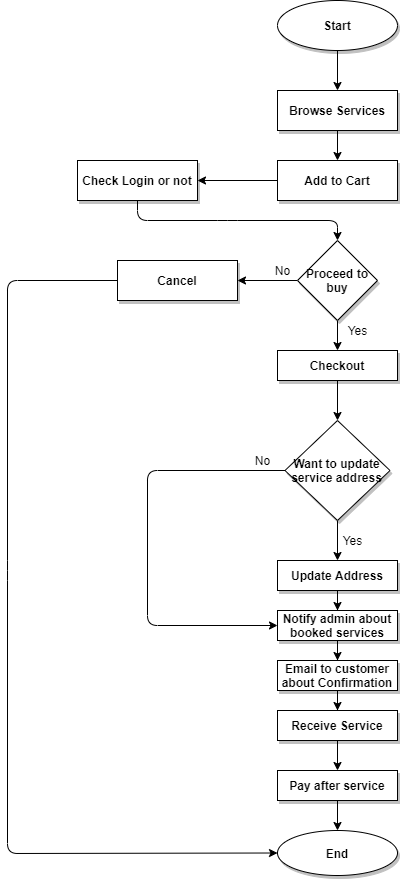

The diagram above was exported from draw.io. Its source (the exported page's mxGraphModel, read from the mxfile embedded in the PNG):
<mxGraphModel dx="1321" dy="677" grid="1" gridSize="10" guides="1" tooltips="1" connect="1" arrows="1" fold="1" page="1" pageScale="1" pageWidth="1654" pageHeight="2336" math="0" shadow="0">
  <root>
    <mxCell id="0" />
    <mxCell id="1" parent="0" />
    <mxCell id="aQhtyGBe-dK7uh0r3-Ep-1" value="" style="edgeStyle=orthogonalEdgeStyle;rounded=0;orthogonalLoop=1;jettySize=auto;html=1;" edge="1" parent="1" source="aQhtyGBe-dK7uh0r3-Ep-2" target="aQhtyGBe-dK7uh0r3-Ep-4">
      <mxGeometry relative="1" as="geometry" />
    </mxCell>
    <mxCell id="aQhtyGBe-dK7uh0r3-Ep-2" value="Start" style="ellipse;whiteSpace=wrap;html=1;fontStyle=1;shadow=1;" vertex="1" parent="1">
      <mxGeometry x="330" y="150" width="120" height="50" as="geometry" />
    </mxCell>
    <mxCell id="aQhtyGBe-dK7uh0r3-Ep-3" value="" style="edgeStyle=orthogonalEdgeStyle;rounded=0;orthogonalLoop=1;jettySize=auto;html=1;" edge="1" parent="1" source="aQhtyGBe-dK7uh0r3-Ep-4" target="aQhtyGBe-dK7uh0r3-Ep-6">
      <mxGeometry relative="1" as="geometry" />
    </mxCell>
    <mxCell id="aQhtyGBe-dK7uh0r3-Ep-4" value="Browse Services" style="whiteSpace=wrap;html=1;shadow=1;fontStyle=1" vertex="1" parent="1">
      <mxGeometry x="330" y="240" width="120" height="40" as="geometry" />
    </mxCell>
    <mxCell id="aQhtyGBe-dK7uh0r3-Ep-5" value="" style="edgeStyle=orthogonalEdgeStyle;rounded=0;orthogonalLoop=1;jettySize=auto;html=1;" edge="1" parent="1" source="aQhtyGBe-dK7uh0r3-Ep-6" target="aQhtyGBe-dK7uh0r3-Ep-25">
      <mxGeometry relative="1" as="geometry" />
    </mxCell>
    <mxCell id="aQhtyGBe-dK7uh0r3-Ep-6" value="Add to Cart" style="whiteSpace=wrap;html=1;shadow=1;fontStyle=1" vertex="1" parent="1">
      <mxGeometry x="330" y="310" width="120" height="40" as="geometry" />
    </mxCell>
    <mxCell id="aQhtyGBe-dK7uh0r3-Ep-7" value="" style="edgeStyle=orthogonalEdgeStyle;rounded=0;orthogonalLoop=1;jettySize=auto;html=1;" edge="1" parent="1" source="aQhtyGBe-dK7uh0r3-Ep-9" target="aQhtyGBe-dK7uh0r3-Ep-11">
      <mxGeometry relative="1" as="geometry" />
    </mxCell>
    <mxCell id="aQhtyGBe-dK7uh0r3-Ep-8" value="" style="edgeStyle=orthogonalEdgeStyle;rounded=0;orthogonalLoop=1;jettySize=auto;html=1;" edge="1" parent="1" source="aQhtyGBe-dK7uh0r3-Ep-9" target="aQhtyGBe-dK7uh0r3-Ep-31">
      <mxGeometry relative="1" as="geometry" />
    </mxCell>
    <mxCell id="aQhtyGBe-dK7uh0r3-Ep-9" value="Proceed to buy" style="rhombus;whiteSpace=wrap;html=1;shadow=1;fontStyle=1;strokeWidth=1;" vertex="1" parent="1">
      <mxGeometry x="350" y="390" width="80" height="80" as="geometry" />
    </mxCell>
    <mxCell id="aQhtyGBe-dK7uh0r3-Ep-10" value="" style="edgeStyle=orthogonalEdgeStyle;rounded=0;orthogonalLoop=1;jettySize=auto;html=1;" edge="1" parent="1" source="aQhtyGBe-dK7uh0r3-Ep-11" target="aQhtyGBe-dK7uh0r3-Ep-13">
      <mxGeometry relative="1" as="geometry" />
    </mxCell>
    <mxCell id="aQhtyGBe-dK7uh0r3-Ep-11" value="Checkout" style="whiteSpace=wrap;html=1;shadow=1;fontStyle=1" vertex="1" parent="1">
      <mxGeometry x="330" y="500" width="120" height="30" as="geometry" />
    </mxCell>
    <mxCell id="aQhtyGBe-dK7uh0r3-Ep-12" value="" style="edgeStyle=orthogonalEdgeStyle;rounded=0;orthogonalLoop=1;jettySize=auto;html=1;" edge="1" parent="1" source="aQhtyGBe-dK7uh0r3-Ep-13" target="aQhtyGBe-dK7uh0r3-Ep-15">
      <mxGeometry relative="1" as="geometry" />
    </mxCell>
    <mxCell id="aQhtyGBe-dK7uh0r3-Ep-13" value="Want to update service address" style="rhombus;whiteSpace=wrap;html=1;shadow=1;fontStyle=1" vertex="1" parent="1">
      <mxGeometry x="337.5" y="570" width="105" height="100" as="geometry" />
    </mxCell>
    <mxCell id="aQhtyGBe-dK7uh0r3-Ep-14" value="" style="edgeStyle=orthogonalEdgeStyle;rounded=0;orthogonalLoop=1;jettySize=auto;html=1;" edge="1" parent="1" source="aQhtyGBe-dK7uh0r3-Ep-15" target="aQhtyGBe-dK7uh0r3-Ep-17">
      <mxGeometry relative="1" as="geometry" />
    </mxCell>
    <mxCell id="aQhtyGBe-dK7uh0r3-Ep-15" value="Update Address" style="whiteSpace=wrap;html=1;shadow=1;fontStyle=1;" vertex="1" parent="1">
      <mxGeometry x="330" y="710" width="120" height="30" as="geometry" />
    </mxCell>
    <mxCell id="aQhtyGBe-dK7uh0r3-Ep-16" value="" style="edgeStyle=orthogonalEdgeStyle;rounded=0;orthogonalLoop=1;jettySize=auto;html=1;" edge="1" parent="1" source="aQhtyGBe-dK7uh0r3-Ep-17" target="aQhtyGBe-dK7uh0r3-Ep-19">
      <mxGeometry relative="1" as="geometry" />
    </mxCell>
    <mxCell id="aQhtyGBe-dK7uh0r3-Ep-17" value="Notify admin about booked services" style="whiteSpace=wrap;html=1;shadow=1;fontStyle=1;" vertex="1" parent="1">
      <mxGeometry x="330" y="760" width="120" height="30" as="geometry" />
    </mxCell>
    <mxCell id="aQhtyGBe-dK7uh0r3-Ep-18" value="" style="edgeStyle=orthogonalEdgeStyle;rounded=0;orthogonalLoop=1;jettySize=auto;html=1;" edge="1" parent="1" source="aQhtyGBe-dK7uh0r3-Ep-19" target="aQhtyGBe-dK7uh0r3-Ep-21">
      <mxGeometry relative="1" as="geometry" />
    </mxCell>
    <mxCell id="aQhtyGBe-dK7uh0r3-Ep-19" value="Email to customer about Confirmation" style="whiteSpace=wrap;html=1;shadow=1;fontStyle=1;" vertex="1" parent="1">
      <mxGeometry x="330" y="810" width="120" height="30" as="geometry" />
    </mxCell>
    <mxCell id="aQhtyGBe-dK7uh0r3-Ep-20" value="" style="edgeStyle=orthogonalEdgeStyle;rounded=0;orthogonalLoop=1;jettySize=auto;html=1;" edge="1" parent="1" source="aQhtyGBe-dK7uh0r3-Ep-21" target="aQhtyGBe-dK7uh0r3-Ep-23">
      <mxGeometry relative="1" as="geometry" />
    </mxCell>
    <mxCell id="aQhtyGBe-dK7uh0r3-Ep-21" value="Receive Service" style="whiteSpace=wrap;html=1;fontStyle=1;shadow=1;" vertex="1" parent="1">
      <mxGeometry x="330" y="860" width="120" height="30" as="geometry" />
    </mxCell>
    <mxCell id="aQhtyGBe-dK7uh0r3-Ep-22" value="" style="edgeStyle=orthogonalEdgeStyle;rounded=0;orthogonalLoop=1;jettySize=auto;html=1;" edge="1" parent="1" source="aQhtyGBe-dK7uh0r3-Ep-23" target="aQhtyGBe-dK7uh0r3-Ep-24">
      <mxGeometry relative="1" as="geometry" />
    </mxCell>
    <mxCell id="aQhtyGBe-dK7uh0r3-Ep-23" value="Pay after service" style="whiteSpace=wrap;html=1;shadow=1;fontStyle=1;" vertex="1" parent="1">
      <mxGeometry x="330" y="920" width="120" height="30" as="geometry" />
    </mxCell>
    <mxCell id="aQhtyGBe-dK7uh0r3-Ep-24" value="End" style="ellipse;whiteSpace=wrap;html=1;shadow=1;fontStyle=1" vertex="1" parent="1">
      <mxGeometry x="330" y="980" width="120" height="45" as="geometry" />
    </mxCell>
    <mxCell id="aQhtyGBe-dK7uh0r3-Ep-25" value="Check Login or not" style="whiteSpace=wrap;html=1;fontStyle=1;shadow=1;" vertex="1" parent="1">
      <mxGeometry x="130" y="310" width="120" height="40" as="geometry" />
    </mxCell>
    <mxCell id="aQhtyGBe-dK7uh0r3-Ep-26" value="Yes" style="text;html=1;align=center;verticalAlign=middle;resizable=0;points=[];autosize=1;" vertex="1" parent="1">
      <mxGeometry x="385" y="680" width="40" height="20" as="geometry" />
    </mxCell>
    <mxCell id="aQhtyGBe-dK7uh0r3-Ep-27" value="" style="endArrow=classic;html=1;exitX=0;exitY=0.5;exitDx=0;exitDy=0;entryX=0;entryY=0.5;entryDx=0;entryDy=0;" edge="1" parent="1" source="aQhtyGBe-dK7uh0r3-Ep-13" target="aQhtyGBe-dK7uh0r3-Ep-17">
      <mxGeometry width="50" height="50" relative="1" as="geometry">
        <mxPoint x="210" y="660" as="sourcePoint" />
        <mxPoint x="260" y="610" as="targetPoint" />
        <Array as="points">
          <mxPoint x="200" y="620" />
          <mxPoint x="200" y="775" />
        </Array>
      </mxGeometry>
    </mxCell>
    <mxCell id="aQhtyGBe-dK7uh0r3-Ep-28" value="No" style="text;html=1;align=center;verticalAlign=middle;resizable=0;points=[];autosize=1;" vertex="1" parent="1">
      <mxGeometry x="300" y="600" width="30" height="20" as="geometry" />
    </mxCell>
    <mxCell id="aQhtyGBe-dK7uh0r3-Ep-29" value="Yes" style="text;html=1;align=center;verticalAlign=middle;resizable=0;points=[];autosize=1;" vertex="1" parent="1">
      <mxGeometry x="390" y="470" width="40" height="20" as="geometry" />
    </mxCell>
    <mxCell id="aQhtyGBe-dK7uh0r3-Ep-30" value="No" style="text;html=1;align=center;verticalAlign=middle;resizable=0;points=[];autosize=1;" vertex="1" parent="1">
      <mxGeometry x="320" y="410" width="30" height="20" as="geometry" />
    </mxCell>
    <mxCell id="aQhtyGBe-dK7uh0r3-Ep-31" value="Cancel" style="whiteSpace=wrap;html=1;shadow=1;fontStyle=1;strokeWidth=1;" vertex="1" parent="1">
      <mxGeometry x="170" y="410" width="120" height="40" as="geometry" />
    </mxCell>
    <mxCell id="aQhtyGBe-dK7uh0r3-Ep-32" value="" style="endArrow=classic;html=1;exitX=0;exitY=0.5;exitDx=0;exitDy=0;entryX=0;entryY=0.5;entryDx=0;entryDy=0;" edge="1" parent="1" source="aQhtyGBe-dK7uh0r3-Ep-31" target="aQhtyGBe-dK7uh0r3-Ep-24">
      <mxGeometry width="50" height="50" relative="1" as="geometry">
        <mxPoint x="90" y="520" as="sourcePoint" />
        <mxPoint x="170" y="880" as="targetPoint" />
        <Array as="points">
          <mxPoint x="60" y="430" />
          <mxPoint x="60" y="720" />
          <mxPoint x="60" y="1003" />
        </Array>
      </mxGeometry>
    </mxCell>
    <mxCell id="aQhtyGBe-dK7uh0r3-Ep-33" value="" style="endArrow=classic;html=1;exitX=0.5;exitY=1;exitDx=0;exitDy=0;entryX=0.5;entryY=0;entryDx=0;entryDy=0;" edge="1" parent="1" source="aQhtyGBe-dK7uh0r3-Ep-25" target="aQhtyGBe-dK7uh0r3-Ep-9">
      <mxGeometry width="50" height="50" relative="1" as="geometry">
        <mxPoint x="270" y="390" as="sourcePoint" />
        <mxPoint x="320" y="340" as="targetPoint" />
        <Array as="points">
          <mxPoint x="190" y="370" />
          <mxPoint x="280" y="370" />
          <mxPoint x="390" y="370" />
        </Array>
      </mxGeometry>
    </mxCell>
  </root>
</mxGraphModel>